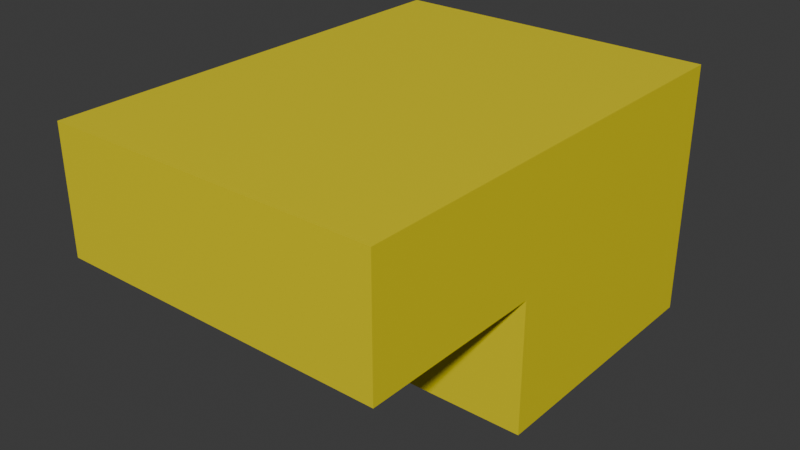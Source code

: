 # Source: m27_body_component.blend  (saved by Blender 4.2.66; exported with 4.5.12 LTS)
import bpy
from mathutils import Matrix  # noqa: F401  (used for matrix-valued properties, if any)

bpy.ops.wm.read_factory_settings(use_empty=True)
scene = bpy.context.scene
scene.name = 'Scene'

# ---- collections
col_collection = bpy.data.collections.new('Collection'); scene.collection.children.link(col_collection)

# ---- materials (node trees are filled in below, after node groups)
mat_material = bpy.data.materials.new('Material')

# ---- material node trees
mat_material.use_nodes = True; mat_material.node_tree.nodes.clear()
_N = mat_material.node_tree.nodes; _L = mat_material.node_tree.links
n0 = _N.new('ShaderNodeBsdfPrincipled'); n0.name = 'Principled BSDF'; n0.location = (10, 300)
n0.inputs[0].default_value = (0.8002, 0.6794, 0.0, 1.0)
n1 = _N.new('ShaderNodeOutputMaterial'); n1.name = 'Material Output'; n1.location = (300, 300)
_L.new(n0.outputs[0], n1.inputs[0])
n1.is_active_output = True

# ---- world
world_world = bpy.data.worlds.new('World'); scene.world = world_world
world_world.use_nodes = True; world_world.node_tree.nodes.clear()
_N = world_world.node_tree.nodes; _L = world_world.node_tree.links
n0 = _N.new('ShaderNodeOutputWorld'); n0.name = 'World Output'; n0.location = (300, 300)
n1 = _N.new('ShaderNodeBackground'); n1.name = 'Background'; n1.location = (10, 300)
n1.inputs[0].default_value = (0.05088, 0.05088, 0.05088, 1.0)
_L.new(n1.outputs[0], n0.inputs[0])
n0.is_active_output = True
world_world.color = (0.05088, 0.05088, 0.05088)
world_world.sun_shadow_jitter_overblur = 0.0

# ---- meshes
me_cube = bpy.data.meshes.new('Cube')
me_cube.from_pydata([(-1.0, -1.0, 1.0), (-1.0, 1.0, -1.0), (-1.0, 1.0, 1.0), (1.0, -1.0, 1.0), (1.0, 1.0, -1.0), (1.0, 1.0, 1.0), (-1.0, -0.1892, -1.0), (-1.0, -0.1892, 1.0), (1.0, -0.1892, -1.0), (1.0, -0.1892, 1.0), (-1.0, -1.0, 0.032), (-1.0, 1.0, 0.032), (1.0, 1.0, 0.032), (1.0, -1.0, 0.032), (1.0, -0.1892, 0.032), (-1.0, -0.1892, 0.032)], [], [(15, 7, 2, 11), (11, 2, 5, 12), (14, 9, 3, 13), (13, 3, 0, 10), (9, 7, 0, 3), (5, 2, 7, 9), (1, 4, 8, 6), (12, 5, 9, 14), (10, 0, 7, 15), (4, 12, 14, 8), (1, 11, 12, 4), (6, 15, 11, 1), (6, 8, 14, 15), (10, 15, 14, 13)])
_uv = me_cube.uv_layers.new(name='UVMap')
_uv.uv.foreach_set('vector', [0.504, 0.1014, 0.625, 0.1014, 0.625, 0.25, 0.504, 0.25, 0.504, 0.25, 0.625, 0.25, 0.625, 0.5, 0.504, 0.5, 0.504, 0.6486, 0.625, 0.6486, 0.625, 0.75, 0.504, 0.75, 0.504, 0.75, 0.625, 0.75, 0.625, 1.0, 0.504, 1.0, 0.625, 0.6486, 0.875, 0.6486, 0.875, 0.75, 0.625, 0.75, 0.625, 0.5, 0.875, 0.5, 0.875, 0.6486, 0.625, 0.6486, 0.125, 0.5, 0.375, 0.5, 0.375, 0.6486, 0.125, 0.6486, 0.504, 0.5, 0.625, 0.5, 0.625, 0.6486, 0.504, 0.6486, 0.504, 0.0, 0.625, 0.0, 0.625, 0.1014, 0.504, 0.1014, 0.375, 0.5, 0.504, 0.5, 0.504, 0.6486, 0.375, 0.6486, 0.375, 0.25, 0.504, 0.25, 0.504, 0.5, 0.375, 0.5, 0.375, 0.1014, 0.504, 0.1014, 0.504, 0.25, 0.375, 0.25, 0.375, 0.1014, 0.375, 0.6486, 0.504, 0.6486, 0.504, 0.1014, 0.504, 1.0, 0.504, 0.1014, 0.504, 0.6486, 0.504, 0.75])
me_cube.materials.append(mat_material)
me_cube.update()

# ---- objects
ob_empty = bpy.data.objects.new('Empty', None)
ob_empty_001 = bpy.data.objects.new('Empty.001', None)
ob_cube = bpy.data.objects.new('Cube', me_cube)

# ---- transforms, parenting, visibility, modifiers, constraints
ob_empty.location = (-4.921, -0.4257, -0.05365)
ob_empty.rotation_euler = (1.571, -0.0, 1.571)
ob_empty.empty_display_type = 'IMAGE'
ob_empty.empty_display_size = 5.945
ob_empty.empty_image_offset = (-0.5, -0.4205)
ob_empty.use_empty_image_alpha = True
ob_empty.color = (1.0, 1.0, 1.0, 0.55)
ob_empty_001.location = (-0.02071, -6.975, 1.025)
ob_empty_001.rotation_euler = (1.571, -0.0, -0.0)
ob_empty_001.empty_display_type = 'IMAGE'
ob_empty_001.empty_display_size = 2.745
ob_empty_001.empty_image_offset = (-0.5, -0.9309)
ob_cube.location = (0.0, 1.333, 0.2068)
ob_cube.scale = (0.62, 0.85, 0.48)

# ---- collection membership
col_collection.objects.link(ob_empty)
col_collection.objects.link(ob_empty_001)
col_collection.objects.link(ob_cube)

# ---- scene / render settings (as saved in the file)
scene.frame_start = 1; scene.frame_end = 250; scene.frame_set(1)
scene.render.engine = 'BLENDER_EEVEE_NEXT'
bpy.context.view_layer.update()

# ---- added for rendering (the .blend has no active camera and no usable light): camera, sun
cam_auto = bpy.data.cameras.new('AutoCamera')
cam_auto.lens = 50.0
cam_auto.sensor_width = 36.0
cam_auto.clip_end = 1000.0
ob_auto_camera = bpy.data.objects.new('AutoCamera', cam_auto)
scene.collection.objects.link(ob_auto_camera)
ob_auto_camera.location = (2.13989, -1.23485, 1.91876)
ob_auto_camera.rotation_euler = (1.09748, -7.21219e-08, 0.694738)
scene.camera = ob_auto_camera
light_auto_sun = bpy.data.lights.new('AutoSun', 'SUN')
light_auto_sun.energy = 3.0
light_auto_sun.angle = 0.0523599
ob_auto_sun = bpy.data.objects.new('AutoSun', light_auto_sun)
scene.collection.objects.link(ob_auto_sun)
ob_auto_sun.rotation_euler = (0.872665, 0.174533, 0.523599)
bpy.context.view_layer.update()
